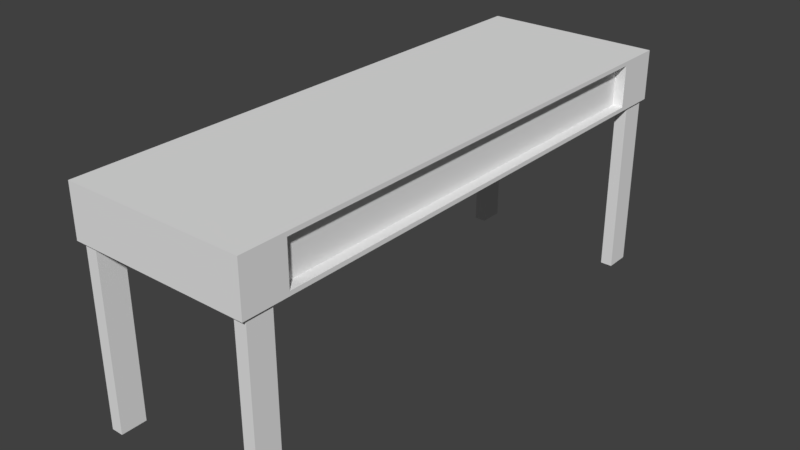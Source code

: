 # Source: desk.blend  (saved by Blender 2.77.0; exported with 4.5.12 LTS)
import bpy
from mathutils import Matrix  # noqa: F401  (used for matrix-valued properties, if any)

bpy.ops.wm.read_factory_settings(use_empty=True)
scene = bpy.context.scene
scene.name = 'Scene'

# ---- collections
col_collection_1 = bpy.data.collections.new('Collection 1'); scene.collection.children.link(col_collection_1)

# ---- world
world_world = bpy.data.worlds.new('World'); scene.world = world_world
world_world.color = (0.05088, 0.05088, 0.05088)
world_world.use_sun_shadow = False
world_world.sun_shadow_jitter_overblur = 0.0
world_world.cycles.sampling_method = 'MANUAL'

# ---- meshes
me_cube_001 = bpy.data.meshes.new('Cube.001')
me_cube_001.from_pydata([(0.0, -3.0, 1.967), (0.0, -3.0, 2.524), (0.0, 3.0, 1.967), (0.0, 3.0, 2.524), (1.0, -3.0, 1.967), (1.0, -3.0, 2.524), (1.0, 3.0, 1.967), (1.0, 3.0, 2.524), (1.0, 2.506, 2.478), (1.0, 2.506, 2.013), (1.0, -2.506, 2.478), (1.0, -2.506, 2.013), (0.8837, 2.506, 2.478), (0.8837, 2.506, 2.013), (0.8837, -2.506, 2.478), (0.8837, -2.506, 2.013), (0.8105, 3.0, 1.967), (0.8105, -3.0, 1.967), (1.0, -2.6, 1.967), (1.0, 2.6, 1.967), (0.8105, 2.6, 1.967), (0.8105, -2.6, 1.967), (0.9716, 2.66, 1.967), (0.9716, 2.94, 1.967), (0.8389, -2.94, 1.967), (0.9716, -2.94, 1.967), (0.8389, 2.94, 1.967), (0.8389, -2.66, 1.967), (0.9716, -2.66, 1.967), (0.8389, 2.66, 1.967), (0.9716, 2.66, -1.192e-07), (0.9716, 2.94, -1.192e-07), (0.8389, -2.94, -1.192e-07), (0.9716, -2.94, -1.192e-07), (0.8389, 2.94, -1.192e-07), (0.8389, -2.66, -1.192e-07), (0.9716, -2.66, -1.192e-07), (0.8389, 2.66, -1.192e-07)], [], [(10, 11, 15, 14), (3, 7, 6, 16, 2), (7, 5, 10, 8), (5, 1, 0, 17, 4), (17, 21, 27, 24), (5, 7, 3, 1), (6, 7, 8, 9), (5, 4, 11, 10), (4, 18, 19, 6, 9, 11), (12, 14, 15, 13), (9, 8, 12, 13), (11, 9, 13, 15), (8, 10, 14, 12), (0, 2, 16, 20, 21, 17), (19, 20, 29, 22), (21, 20, 19, 18), (27, 28, 36, 35), (25, 24, 32, 33), (16, 6, 23, 26), (21, 18, 28, 27), (20, 16, 26, 29), (4, 17, 24, 25), (18, 4, 25, 28), (6, 19, 22, 23), (37, 34, 31, 30), (32, 35, 36, 33), (28, 25, 33, 36), (26, 23, 31, 34), (23, 22, 30, 31), (22, 29, 37, 30), (29, 26, 34, 37), (24, 27, 35, 32)])
_uv = me_cube_001.uv_layers.new(name='UVMap')
_uv.uv.foreach_set('vector', [0.7323, 0.7682, 0.7323, 0.6164, 0.701, 0.6164, 0.701, 0.7682, 0.5323, 0.8452, 0.2677, 0.8452, 0.2677, 0.6933, 0.3178, 0.6933, 0.5323, 0.6933, 0.6657, 0.6144, 0.6657, 0.001001, 0.5343, 0.001001, 0.5343, 0.6144, 0.001001, 0.6933, 0.2657, 0.6933, 0.2657, 0.8452, 0.05115, 0.8452, 0.001001, 0.8452, 0.7657, 0.8067, 0.7657, 0.7318, 0.7343, 0.7318, 0.7343, 0.8067, 0.001001, 0.3067, 0.5323, 0.3067, 0.5323, 0.001001, 0.001001, 0.001001, 0.6657, 0.7702, 0.5343, 0.7702, 0.5343, 0.9221, 0.6657, 0.9221, 0.6657, 0.6164, 0.5343, 0.6164, 0.5343, 0.7682, 0.6657, 0.7682, 0.9343, 0.6144, 0.9343, 0.5735, 0.9343, 0.04189, 0.9343, 0.001001, 0.9657, 0.05155, 0.9657, 0.5638, 0.001001, 0.6144, 0.5323, 0.6144, 0.5323, 0.4625, 0.001001, 0.4625, 0.699, 0.7682, 0.699, 0.6164, 0.6677, 0.6164, 0.6677, 0.7682, 0.001001, 0.9221, 0.5323, 0.9221, 0.5323, 0.8856, 0.001001, 0.8856, 0.899, 0.6144, 0.899, 0.001001, 0.8677, 0.001001, 0.8677, 0.6144, 0.001001, 0.3087, 0.5323, 0.3087, 0.5323, 0.4605, 0.4969, 0.4605, 0.03642, 0.4605, 0.001001, 0.4605, 0.7323, 0.8087, 0.701, 0.8087, 0.701, 0.8452, 0.7323, 0.8452, 0.999, 0.6144, 0.999, 0.001001, 0.9677, 0.001001, 0.9677, 0.6144, 0.5323, 0.9605, 0.5323, 0.9241, 0.001001, 0.9241, 0.001001, 0.9605, 0.9323, 0.001001, 0.901, 0.001001, 0.901, 0.6144, 0.9323, 0.6144, 0.699, 0.8087, 0.6677, 0.8087, 0.6677, 0.8452, 0.699, 0.8452, 0.7323, 0.7702, 0.701, 0.7702, 0.701, 0.8067, 0.7323, 0.8067, 0.7343, 0.7298, 0.799, 0.7298, 0.799, 0.6933, 0.7343, 0.6933, 0.699, 0.7702, 0.6677, 0.7702, 0.6677, 0.8067, 0.699, 0.8067, 0.7657, 0.6913, 0.7657, 0.6164, 0.7343, 0.6164, 0.7343, 0.6913, 0.6677, 0.8836, 0.7323, 0.8836, 0.7323, 0.8472, 0.6677, 0.8472, 0.7657, 0.8836, 0.7657, 0.8087, 0.7343, 0.8087, 0.7343, 0.8836, 0.6677, 0.9221, 0.7323, 0.9221, 0.7323, 0.8856, 0.6677, 0.8856, 0.799, 0.001001, 0.7343, 0.001001, 0.7343, 0.6144, 0.799, 0.6144, 0.5323, 0.8836, 0.5323, 0.8472, 0.001001, 0.8472, 0.001001, 0.8836, 0.7323, 0.001001, 0.6677, 0.001001, 0.6677, 0.6144, 0.7323, 0.6144, 0.5323, 0.999, 0.5323, 0.9625, 0.001001, 0.9625, 0.001001, 0.999, 0.8657, 0.001001, 0.801, 0.001001, 0.801, 0.6144, 0.8657, 0.6144, 0.5323, 0.6913, 0.5323, 0.6164, 0.001001, 0.6164, 0.001001, 0.6913])
me_cube_001.use_remesh_preserve_volume = False
me_cube_001.use_remesh_preserve_attributes = False
me_cube_001.use_mirror_vertex_groups = False
me_cube_001.update()

# ---- objects
ob_cube = bpy.data.objects.new('Cube', me_cube_001)

# ---- transforms, parenting, visibility, modifiers, constraints
ob_cube.location = (0.0, 0.0, 0.0)
ob_cube.lineart.crease_threshold = 0.0
_m = ob_cube.modifiers.new('Mirror', 'MIRROR')
_m.use_clip = True

# ---- collection membership
col_collection_1.objects.link(ob_cube)

# ---- scene / render settings (as saved in the file)
scene.frame_start = 1; scene.frame_end = 250; scene.frame_set(1)
scene.render.engine = 'BLENDER_EEVEE_NEXT'
scene.render.resolution_percentage = 50
scene.render.dither_intensity = 0.0
scene.cycles.use_denoising = False
scene.cycles.samples = 128
scene.cycles.sampling_pattern = 'TABULATED_SOBOL'
scene.cycles.light_sampling_threshold = 0.0
scene.cycles.use_adaptive_sampling = False
scene.cycles.use_light_tree = False
scene.cycles.blur_glossy = 0.0
scene.cycles.sample_clamp_indirect = 0.0
scene.view_settings.view_transform = 'Standard'
bpy.context.view_layer.update()

# ---- added for rendering (the .blend has no active camera and no usable light): camera, sun
cam_auto = bpy.data.cameras.new('AutoCamera')
cam_auto.lens = 50.0
cam_auto.sensor_width = 36.0
cam_auto.clip_end = 1000.0
ob_auto_camera = bpy.data.objects.new('AutoCamera', cam_auto)
scene.collection.objects.link(ob_auto_camera)
ob_auto_camera.location = (6.30032, -7.56038, 6.30213)
ob_auto_camera.rotation_euler = (1.09748, -7.21219e-08, 0.694738)
scene.camera = ob_auto_camera
light_auto_sun = bpy.data.lights.new('AutoSun', 'SUN')
light_auto_sun.energy = 3.0
light_auto_sun.angle = 0.0523599
ob_auto_sun = bpy.data.objects.new('AutoSun', light_auto_sun)
scene.collection.objects.link(ob_auto_sun)
ob_auto_sun.rotation_euler = (0.872665, 0.174533, 0.523599)
bpy.context.view_layer.update()
